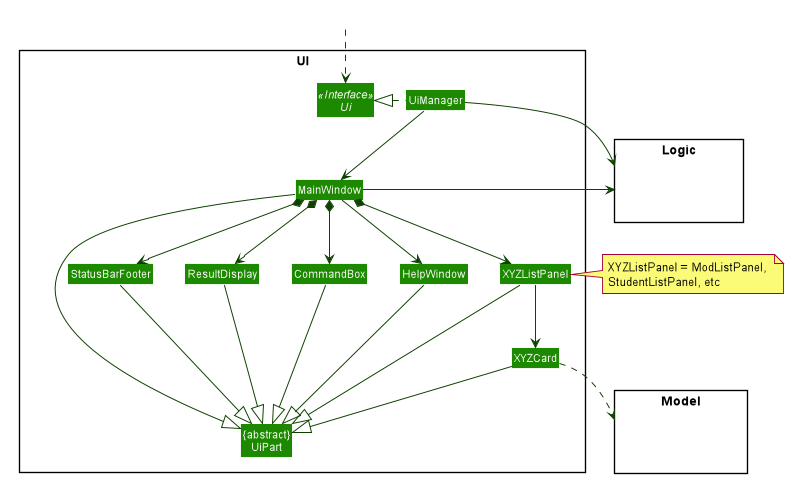

The diagram above was rendered by PlantUML. Its source (embedded in the PNG):
@startuml









skinparam BackgroundColor #FFFFFFF

skinparam Shadowing false

skinparam Class {
    FontColor #FFFFFF
    BorderThickness 1
    BorderColor #FFFFFF
    StereotypeFontColor #FFFFFF
    FontName Arial
}

skinparam Actor {
    BorderColor #000000
    Color #000000
    FontName Arial
}

skinparam Sequence {
    MessageAlign center
    BoxFontSize 15
    BoxPadding 0
    BoxFontColor #FFFFFF
    FontName Arial
}

skinparam Participant {
    FontColor #FFFFFFF
    Padding 20
}

skinparam MinClassWidth 50
skinparam ParticipantPadding 10
skinparam Shadowing false
skinparam DefaultTextAlignment center
skinparam packageStyle Rectangle

hide footbox
hide members
hide circle
skinparam arrowThickness 1.1
skinparam arrowColor #0E4100
skinparam classBackgroundColor #1D8900

package UI <<Rectangle>>{
Interface Ui <<Interface>>
Class "{abstract}\nUiPart" as UiPart
Class UiManager
Class MainWindow
Class HelpWindow
Class ResultDisplay
Class XYZListPanel
Class XYZCard
Class StatusBarFooter
Class CommandBox
}

package Model <<Rectangle>> {
Class HiddenModel #FFFFFF
}

package Logic <<Rectangle>> {
Class HiddenLogic #FFFFFF
}

Class HiddenOutside #FFFFFF
HiddenOutside ..> Ui

UiManager .left.|> Ui
UiManager -down-> MainWindow
MainWindow --> HelpWindow
MainWindow *-down-> CommandBox
MainWindow *-down-> ResultDisplay
MainWindow *-down-> XYZListPanel
MainWindow *-down-> StatusBarFooter

XYZListPanel -down-> XYZCard

MainWindow -left-|> UiPart

ResultDisplay --|> UiPart
CommandBox --|> UiPart
XYZListPanel --|> UiPart
XYZCard --|> UiPart
StatusBarFooter --|> UiPart
HelpWindow -down-|> UiPart

XYZCard ..> Model
UiManager -right-> Logic
MainWindow -left-> Logic

XYZListPanel -[hidden]left- HelpWindow
HelpWindow -[hidden]left- CommandBox
CommandBox -[hidden]left- ResultDisplay
ResultDisplay -[hidden]left- StatusBarFooter

note right of XYZListPanel: XYZListPanel = ModListPanel, \nStudentListPanel, etc

MainWindow -[hidden]-|> UiPart
@enduml